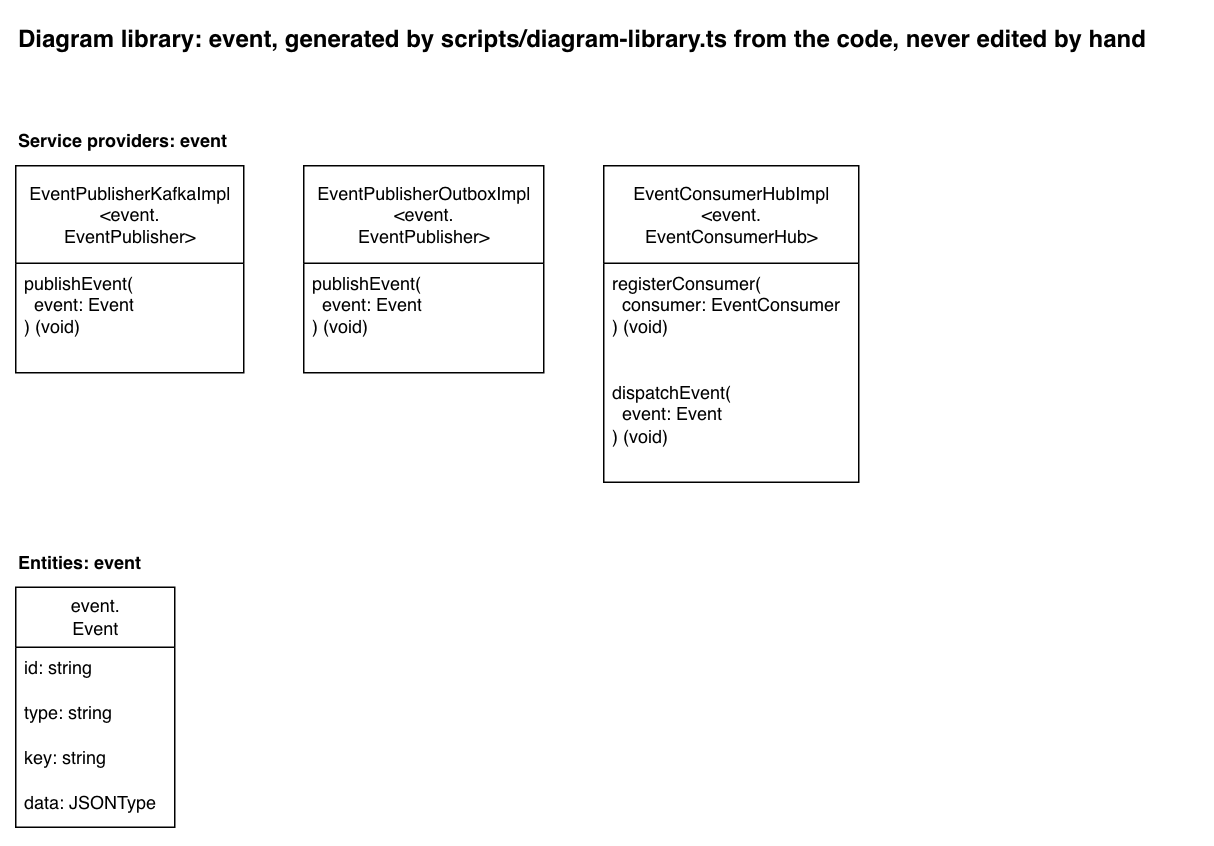

The diagram above was exported from draw.io. Its source (the exported page's mxGraphModel, read from the mxfile embedded in the PNG):
<mxGraphModel dx="1256" dy="606" grid="1" gridSize="10" guides="1" tooltips="1" connect="1" arrows="1" fold="1" page="1" pageScale="1" pageWidth="850" pageHeight="1100" math="0" shadow="0">
  <root>
    <mxCell id="0" />
    <mxCell id="1" parent="0" />
    <mxCell id="library-title" parent="1" style="text;html=1;fontStyle=1;fontSize=16;" value="Diagram library: event, generated by scripts/diagram-library.ts from the code, never edited by hand" vertex="1">
      <mxGeometry height="30" width="788" x="40" y="40" as="geometry" />
    </mxCell>
    <mxCell id="heading-providers-event" parent="1" style="text;html=1;fontStyle=1;" value="Service providers: event" vertex="1">
      <mxGeometry height="20" width="162" x="40" y="110" as="geometry" />
    </mxCell>
    <mxCell id="provider-event-publisher-kafka" parent="1" style="swimlane;fontStyle=0;childLayout=stackLayout;horizontal=1;startSize=65;fillColor=default;horizontalStack=0;resizeParent=1;resizeParentMax=0;resizeLast=0;collapsible=1;marginBottom=0;html=1;fillStyle=solid;" value="EventPublisherKafkaImpl&lt;br&gt;&amp;lt;event.&lt;br&gt;EventPublisher&amp;gt;" vertex="1">
      <mxGeometry height="138" width="152" x="40" y="140" as="geometry" />
    </mxCell>
    <mxCell id="provider-event-publisher-kafka-publish-event" parent="provider-event-publisher-kafka" style="text;strokeColor=none;fillColor=none;align=left;verticalAlign=top;spacingLeft=4;spacingRight=4;overflow=hidden;rotatable=0;points=[[0,0.5],[1,0.5]];portConstraint=eastwest;whiteSpace=wrap;html=1;" value="publishEvent(&lt;br&gt;&amp;nbsp; event: Event&lt;br&gt;) (void)" vertex="1">
      <mxGeometry height="73" width="152" y="65" as="geometry" />
    </mxCell>
    <mxCell id="provider-event-publisher-outbox" parent="1" style="swimlane;fontStyle=0;childLayout=stackLayout;horizontal=1;startSize=65;fillColor=default;horizontalStack=0;resizeParent=1;resizeParentMax=0;resizeLast=0;collapsible=1;marginBottom=0;html=1;fillStyle=solid;" value="EventPublisherOutboxImpl&lt;br&gt;&amp;lt;event.&lt;br&gt;EventPublisher&amp;gt;" vertex="1">
      <mxGeometry height="138" width="160" x="232" y="140" as="geometry" />
    </mxCell>
    <mxCell id="provider-event-publisher-outbox-publish-event" parent="provider-event-publisher-outbox" style="text;strokeColor=none;fillColor=none;align=left;verticalAlign=top;spacingLeft=4;spacingRight=4;overflow=hidden;rotatable=0;points=[[0,0.5],[1,0.5]];portConstraint=eastwest;whiteSpace=wrap;html=1;" value="publishEvent(&lt;br&gt;&amp;nbsp; event: Event&lt;br&gt;) (void)" vertex="1">
      <mxGeometry height="73" width="160" y="65" as="geometry" />
    </mxCell>
    <mxCell id="provider-event-consumer-hub" parent="1" style="swimlane;fontStyle=0;childLayout=stackLayout;horizontal=1;startSize=65;fillColor=default;horizontalStack=0;resizeParent=1;resizeParentMax=0;resizeLast=0;collapsible=1;marginBottom=0;html=1;fillStyle=solid;" value="EventConsumerHubImpl&lt;br&gt;&amp;lt;event.&lt;br&gt;EventConsumerHub&amp;gt;" vertex="1">
      <mxGeometry height="211" width="170" x="432" y="140" as="geometry" />
    </mxCell>
    <mxCell id="provider-event-consumer-hub-register-consumer" parent="provider-event-consumer-hub" style="text;strokeColor=none;fillColor=none;align=left;verticalAlign=top;spacingLeft=4;spacingRight=4;overflow=hidden;rotatable=0;points=[[0,0.5],[1,0.5]];portConstraint=eastwest;whiteSpace=wrap;html=1;" value="registerConsumer(&lt;br&gt;&amp;nbsp; consumer: EventConsumer&lt;br&gt;) (void)" vertex="1">
      <mxGeometry height="73" width="170" y="65" as="geometry" />
    </mxCell>
    <mxCell id="provider-event-consumer-hub-dispatch-event" parent="provider-event-consumer-hub" style="text;strokeColor=none;fillColor=none;align=left;verticalAlign=top;spacingLeft=4;spacingRight=4;overflow=hidden;rotatable=0;points=[[0,0.5],[1,0.5]];portConstraint=eastwest;whiteSpace=wrap;html=1;" value="dispatchEvent(&lt;br&gt;&amp;nbsp; event: Event&lt;br&gt;) (void)" vertex="1">
      <mxGeometry height="73" width="170" y="138" as="geometry" />
    </mxCell>
    <mxCell id="heading-entities-event" parent="1" style="text;html=1;fontStyle=1;" value="Entities: event" vertex="1">
      <mxGeometry height="20" width="103" x="40" y="391" as="geometry" />
    </mxCell>
    <mxCell id="entity-event" parent="1" style="swimlane;fontStyle=0;childLayout=stackLayout;horizontal=1;startSize=40;fillColor=default;horizontalStack=0;resizeParent=1;resizeParentMax=0;resizeLast=0;collapsible=1;marginBottom=0;html=1;fillStyle=solid;" value="event.&lt;br&gt;Event" vertex="1">
      <mxGeometry height="160" width="106" x="40" y="421" as="geometry" />
    </mxCell>
    <mxCell id="entity-event-id" parent="entity-event" style="text;strokeColor=none;fillColor=none;align=left;verticalAlign=top;spacingLeft=4;spacingRight=4;overflow=hidden;rotatable=0;points=[[0,0.5],[1,0.5]];portConstraint=eastwest;whiteSpace=wrap;html=1;" value="id: string" vertex="1">
      <mxGeometry height="30" width="106" y="40" as="geometry" />
    </mxCell>
    <mxCell id="entity-event-type" parent="entity-event" style="text;strokeColor=none;fillColor=none;align=left;verticalAlign=top;spacingLeft=4;spacingRight=4;overflow=hidden;rotatable=0;points=[[0,0.5],[1,0.5]];portConstraint=eastwest;whiteSpace=wrap;html=1;" value="type: string" vertex="1">
      <mxGeometry height="30" width="106" y="70" as="geometry" />
    </mxCell>
    <mxCell id="entity-event-key" parent="entity-event" style="text;strokeColor=none;fillColor=none;align=left;verticalAlign=top;spacingLeft=4;spacingRight=4;overflow=hidden;rotatable=0;points=[[0,0.5],[1,0.5]];portConstraint=eastwest;whiteSpace=wrap;html=1;" value="key: string" vertex="1">
      <mxGeometry height="30" width="106" y="100" as="geometry" />
    </mxCell>
    <mxCell id="entity-event-data" parent="entity-event" style="text;strokeColor=none;fillColor=none;align=left;verticalAlign=top;spacingLeft=4;spacingRight=4;overflow=hidden;rotatable=0;points=[[0,0.5],[1,0.5]];portConstraint=eastwest;whiteSpace=wrap;html=1;" value="data: JSONType" vertex="1">
      <mxGeometry height="30" width="106" y="130" as="geometry" />
    </mxCell>
  </root>
</mxGraphModel>